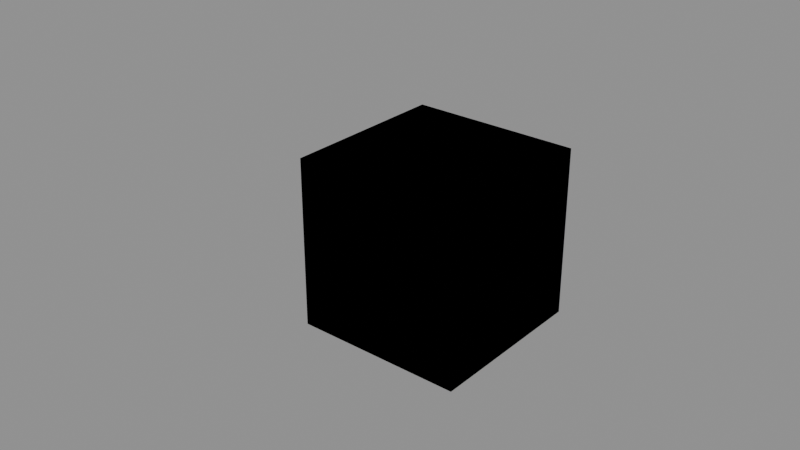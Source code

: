 # Source: drawable_bone_scaled_to_zero.blend  (saved by Blender 4.0.36; exported with 4.5.12 LTS)
import bpy
from mathutils import Matrix  # noqa: F401  (used for matrix-valued properties, if any)

bpy.ops.wm.read_factory_settings(use_empty=True)
scene = bpy.context.scene
scene.name = 'Scene'

# ---- materials (node trees are filled in below, after node groups)
mat_default = bpy.data.materials.new('default')
mat_default.use_transparent_shadow = False

# ---- material node trees
mat_default.use_nodes = True; mat_default.node_tree.nodes.clear()
_N = mat_default.node_tree.nodes; _L = mat_default.node_tree.links
n0 = _N.new('ShaderNodeBsdfPrincipled'); n0.name = 'Principled BSDF'; n0.location = (-300, 0)
n0.inputs[3].default_value = 1.45
n0.inputs[13].default_value = 0.0
n1 = _N.new('ShaderNodeOutputMaterial'); n1.name = 'Material Output'; n1.location = (0, 0)
n2 = _N.new('ShaderNodeUVMap'); n2.name = 'UVMap 0'; n2.location = (-4200, 300)
n2.label = 'UVMap 0'
n2.uv_map = 'UVMap 0'
n3 = _N.new('ShaderNodeTexImage'); n3.name = 'DiffuseSampler'; n3.location = (-1000, 400)
n3.label = 'DiffuseSampler'
n4 = _N.new('NodeUndefined'); n4.name = 'matMaterialColorScale'; n4.location = (1070, -200)
n4.label = 'matMaterialColorScale'
n5 = _N.new('NodeUndefined'); n5.name = 'HardAlphaBlend'; n5.location = (1235, -200)
n5.label = 'HardAlphaBlend'
n6 = _N.new('NodeUndefined'); n6.name = 'useTessellation'; n6.location = (1400, -200)
n6.label = 'useTessellation'
n7 = _N.new('NodeUndefined'); n7.name = 'wetnessMultiplier'; n7.location = (1565, -200)
n7.label = 'wetnessMultiplier'
n8 = _N.new('NodeUndefined'); n8.name = 'globalAnimUV1'; n8.location = (1070, -350)
n8.label = 'globalAnimUV1'
n9 = _N.new('NodeUndefined'); n9.name = 'globalAnimUV0'; n9.location = (1235, -350)
n9.label = 'globalAnimUV0'
n10 = _N.new('ShaderNodeMath'); n10.name = 'Math'; n10.location = (-2700, -600)
n10.operation = 'SUBTRACT'
n10.inputs[1].default_value = 1.0
n11 = _N.new('ShaderNodeMath'); n11.name = 'Math.001'; n11.location = (-2400, -600)
n11.operation = 'MULTIPLY'
n11.inputs[1].default_value = -1.0
n12 = _N.new('ShaderNodeSeparateXYZ'); n12.name = 'Separate XYZ'; n12.location = (-3000, -600)
n13 = _N.new('ShaderNodeCombineXYZ'); n13.name = 'Combine XYZ'; n13.location = (-2100, -300)
n13.inputs[2].default_value = 1.0
n14 = _N.new('ShaderNodeVectorMath'); n14.name = 'Vector Math'; n14.location = (-1200, 0)
n14.operation = 'DOT_PRODUCT'
n15 = _N.new('ShaderNodeVectorMath'); n15.name = 'Vector Math.001'; n15.location = (-1800, -300)
n15.operation = 'DOT_PRODUCT'
n16 = _N.new('ShaderNodeMath'); n16.name = 'Math.002'; n16.location = (-1500, -300)
n16.operation = 'SUBTRACT'
n16.inputs[1].default_value = 1.0
n17 = _N.new('ShaderNodeMath'); n17.name = 'Math.003'; n17.location = (-1200, -300)
n17.operation = 'MULTIPLY'
n17.inputs[1].default_value = -1.0
n18 = _N.new('ShaderNodeCombineXYZ'); n18.name = 'Combine XYZ.001'; n18.location = (-900, 0)
_L.new(n0.outputs[0], n1.inputs[0])
_L.new(n3.outputs[0], n0.inputs[0])
_L.new(n3.outputs[1], n0.inputs[4])
_L.new(n2.outputs[0], n12.inputs[0])
_L.new(n12.outputs[1], n10.inputs[0])
_L.new(n10.outputs[0], n11.inputs[0])
_L.new(n12.outputs[0], n13.inputs[0])
_L.new(n11.outputs[0], n13.inputs[1])
_L.new(n13.outputs[0], n14.inputs[0])
_L.new(n13.outputs[0], n15.inputs[0])
_L.new(n15.outputs[1], n16.inputs[0])
_L.new(n16.outputs[0], n17.inputs[0])
_L.new(n14.outputs[1], n18.inputs[0])
_L.new(n17.outputs[0], n18.inputs[1])
_L.new(n18.outputs[0], n3.inputs[0])
n1.is_active_output = True

# ---- meshes
me_a_popup_zero_model = bpy.data.meshes.new('a_popup_zero.model')
me_a_popup_zero_model.from_pydata([(-0.5, -0.5, -0.5), (-0.5, -0.5, 0.5), (-0.5, 0.5, -0.5), (-0.5, 0.5, 0.5), (0.5, -0.5, -0.5), (0.5, -0.5, 0.5), (0.5, 0.5, -0.5), (0.5, 0.5, 0.5)], [], [(0, 1, 3, 2), (4, 6, 7, 5), (0, 4, 5, 1), (2, 3, 7, 6), (0, 2, 6, 4), (1, 5, 7, 3)])
_uv = me_a_popup_zero_model.uv_layers.new(name='UVMap 0')
_uv.uv.foreach_set('vector', [0.0, 0.0, 0.0, 0.0, 0.0, 0.0, 0.0, 0.0, 0.0, 0.0, 0.0, 0.0, 0.0, 0.0, 0.0, 0.0, 0.0, 0.0, 0.0, 0.0, 0.0, 0.0, 0.0, 0.0, 0.0, 0.0, 0.0, 0.0, 0.0, 0.0, 0.0, 0.0, 0.0, 0.0, 0.0, 0.0, 0.0, 0.0, 0.0, 0.0, 0.0, 0.0, 0.0, 0.0, 0.0, 0.0, 0.0, 0.0])
_ca = me_a_popup_zero_model.color_attributes.new('Color 1', 'BYTE_COLOR', 'CORNER')
_ca.data.foreach_set('color', [1.0, 1.0, 1.0, 1.0, 1.0, 1.0, 1.0, 1.0, 1.0, 1.0, 1.0, 1.0, 1.0, 1.0, 1.0, 1.0, 1.0, 1.0, 1.0, 1.0, 1.0, 1.0, 1.0, 1.0, 1.0, 1.0, 1.0, 1.0, 1.0, 1.0, 1.0, 1.0, 1.0, 1.0, 1.0, 1.0, 1.0, 1.0, 1.0, 1.0, 1.0, 1.0, 1.0, 1.0, 1.0, 1.0, 1.0, 1.0, 1.0, 1.0, 1.0, 1.0, 1.0, 1.0, 1.0, 1.0, 1.0, 1.0, 1.0, 1.0, 1.0, 1.0, 1.0, 1.0, 1.0, 1.0, 1.0, 1.0, 1.0, 1.0, 1.0, 1.0, 1.0, 1.0, 1.0, 1.0, 1.0, 1.0, 1.0, 1.0, 1.0, 1.0, 1.0, 1.0, 1.0, 1.0, 1.0, 1.0, 1.0, 1.0, 1.0, 1.0, 1.0, 1.0, 1.0, 1.0])
me_a_popup_zero_model.materials.append(mat_default)
me_a_popup_zero_model.update()
me_b_popup_other_model = bpy.data.meshes.new('b_popup_other.model')
me_b_popup_other_model.from_pydata([(-0.5, -0.5, -0.5), (-0.5, -0.5, 0.5), (-0.5, 0.5, -0.5), (-0.5, 0.5, 0.5), (0.5, -0.5, -0.5), (0.5, -0.5, 0.5), (0.5, 0.5, -0.5), (0.5, 0.5, 0.5)], [], [(0, 1, 3, 2), (4, 6, 7, 5), (0, 4, 5, 1), (2, 3, 7, 6), (0, 2, 6, 4), (1, 5, 7, 3)])
_uv = me_b_popup_other_model.uv_layers.new(name='UVMap 0')
_uv.uv.foreach_set('vector', [0.0, 0.0, 0.0, 0.0, 0.0, 0.0, 0.0, 0.0, 0.0, 0.0, 0.0, 0.0, 0.0, 0.0, 0.0, 0.0, 0.0, 0.0, 0.0, 0.0, 0.0, 0.0, 0.0, 0.0, 0.0, 0.0, 0.0, 0.0, 0.0, 0.0, 0.0, 0.0, 0.0, 0.0, 0.0, 0.0, 0.0, 0.0, 0.0, 0.0, 0.0, 0.0, 0.0, 0.0, 0.0, 0.0, 0.0, 0.0])
_ca = me_b_popup_other_model.color_attributes.new('Color 1', 'BYTE_COLOR', 'CORNER')
_ca.data.foreach_set('color', [1.0, 1.0, 1.0, 1.0, 1.0, 1.0, 1.0, 1.0, 1.0, 1.0, 1.0, 1.0, 1.0, 1.0, 1.0, 1.0, 1.0, 1.0, 1.0, 1.0, 1.0, 1.0, 1.0, 1.0, 1.0, 1.0, 1.0, 1.0, 1.0, 1.0, 1.0, 1.0, 1.0, 1.0, 1.0, 1.0, 1.0, 1.0, 1.0, 1.0, 1.0, 1.0, 1.0, 1.0, 1.0, 1.0, 1.0, 1.0, 1.0, 1.0, 1.0, 1.0, 1.0, 1.0, 1.0, 1.0, 1.0, 1.0, 1.0, 1.0, 1.0, 1.0, 1.0, 1.0, 1.0, 1.0, 1.0, 1.0, 1.0, 1.0, 1.0, 1.0, 1.0, 1.0, 1.0, 1.0, 1.0, 1.0, 1.0, 1.0, 1.0, 1.0, 1.0, 1.0, 1.0, 1.0, 1.0, 1.0, 1.0, 1.0, 1.0, 1.0, 1.0, 1.0, 1.0, 1.0])
me_b_popup_other_model.materials.append(mat_default)
me_b_popup_other_model.update()
arm_repro_1135_skel = bpy.data.armatures.new('repro_1135.skel')  # bones are not reproduced

# ---- objects
ob_repro_1135 = bpy.data.objects.new('repro_1135', arm_repro_1135_skel)
ob_a_popup_zero_model = bpy.data.objects.new('a_popup_zero.model', me_a_popup_zero_model)
ob_b_popup_other_model = bpy.data.objects.new('b_popup_other.model', me_b_popup_other_model)

# ---- transforms, parenting, visibility, modifiers, constraints
ob_repro_1135.location = (0.0, 0.0, 0.0)
ob_a_popup_zero_model.parent = ob_repro_1135
ob_a_popup_zero_model.location = (0.0, 0.0, 0.0)
_c = ob_a_popup_zero_model.constraints.new('COPY_TRANSFORMS'); _c.name = 'Copy Transforms'
_c.owner_space = 'LOCAL'
_c.target_space = 'POSE'
_c.target = ob_repro_1135
_c.subtarget = 'popup_zero'
_c.mix_mode = 'BEFORE_FULL'
ob_b_popup_other_model.parent = ob_repro_1135
ob_b_popup_other_model.location = (0.0, 0.0, 0.0)
_c = ob_b_popup_other_model.constraints.new('COPY_TRANSFORMS'); _c.name = 'Copy Transforms'
_c.owner_space = 'LOCAL'
_c.target_space = 'POSE'
_c.target = ob_repro_1135
_c.subtarget = 'popup_other'
_c.mix_mode = 'BEFORE_FULL'

# ---- collection membership
scene.collection.objects.link(ob_repro_1135)
scene.collection.objects.link(ob_a_popup_zero_model)
scene.collection.objects.link(ob_b_popup_other_model)

# ---- scene / render settings (as saved in the file)
scene.frame_start = 0; scene.frame_end = 20; scene.frame_set(0)
scene.render.engine = 'BLENDER_EEVEE_NEXT'
scene.cycles.sampling_pattern = 'TABULATED_SOBOL'
bpy.context.view_layer.update()

# ---- added for rendering (the .blend has no active camera and no usable light): camera, sun + grey world if the file has none
cam_auto = bpy.data.cameras.new('AutoCamera')
cam_auto.lens = 50.0
cam_auto.sensor_width = 36.0
cam_auto.clip_end = 1000.0
ob_auto_camera = bpy.data.objects.new('AutoCamera', cam_auto)
scene.collection.objects.link(ob_auto_camera)
ob_auto_camera.location = (3.24265, -4.19118, 2.79412)
ob_auto_camera.rotation_euler = (1.09748, -7.21219e-08, 0.694738)
scene.camera = ob_auto_camera
light_auto_sun = bpy.data.lights.new('AutoSun', 'SUN')
light_auto_sun.energy = 3.0
light_auto_sun.angle = 0.0523599
ob_auto_sun = bpy.data.objects.new('AutoSun', light_auto_sun)
scene.collection.objects.link(ob_auto_sun)
ob_auto_sun.rotation_euler = (0.872665, 0.174533, 0.523599)
if scene.world is None:
    world_auto = bpy.data.worlds.new('AutoWorld')
    world_auto.color = (0.3, 0.3, 0.3)
    scene.world = world_auto
bpy.context.view_layer.update()
